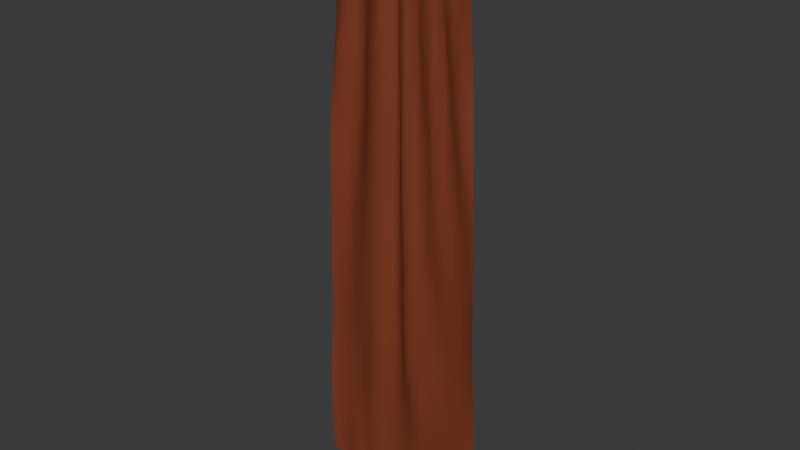 # Source: Curtains.blend  (saved by Blender 4.1.24; exported with 4.5.12 LTS)
import bpy
from mathutils import Matrix  # noqa: F401  (used for matrix-valued properties, if any)

bpy.ops.wm.read_factory_settings(use_empty=True)
scene = bpy.context.scene
scene.name = 'Scene'

# ---- collections
col_collection = bpy.data.collections.new('Collection'); scene.collection.children.link(col_collection)

# ---- materials (node trees are filled in below, after node groups)
mat_material_006 = bpy.data.materials.new('Material.006')
mat_material_006.alpha_threshold = 0.0
mat_material_006.use_transparent_shadow = False
mat_material_006.roughness = 0.5
mat_material_006.line_color = (0.0, 0.0, 0.0, 1.0)

# ---- material node trees
mat_material_006.use_nodes = True; mat_material_006.node_tree.nodes.clear()
_N = mat_material_006.node_tree.nodes; _L = mat_material_006.node_tree.links
n0 = _N.new('ShaderNodeOutputMaterial'); n0.name = 'Material Output'; n0.location = (300, 300)
n1 = _N.new('ShaderNodeBsdfPrincipled'); n1.name = 'Principled BSDF'; n1.location = (10, 300)
n1.inputs[0].default_value = (0.2193, 0.04791, 0.0219, 1.0)
n1.inputs[3].default_value = 1.45
_L.new(n1.outputs[0], n0.inputs[0])
n0.is_active_output = True

# ---- world
world_world = bpy.data.worlds.new('World'); scene.world = world_world
world_world.use_nodes = True; world_world.node_tree.nodes.clear()
_N = world_world.node_tree.nodes; _L = world_world.node_tree.links
n0 = _N.new('ShaderNodeOutputWorld'); n0.name = 'World Output'; n0.location = (300, 300)
n1 = _N.new('ShaderNodeBackground'); n1.name = 'Background'; n1.location = (10, 300)
n1.inputs[0].default_value = (0.05088, 0.05088, 0.05088, 1.0)
_L.new(n1.outputs[0], n0.inputs[0])
n0.is_active_output = True
world_world.color = (0.05088, 0.05088, 0.05088)
world_world.use_sun_shadow = False
world_world.sun_shadow_jitter_overblur = 0.0

# ---- meshes
me_plane_001 = bpy.data.meshes.new('Plane.001')
me_plane_001.from_pydata([(1.118, -0.2043, -3.422), (-1.357, -0.2093, -3.418), (0.7874, -0.1792, 4.704), (-1.03, -0.1792, 4.704), (0.8519, -0.1561, 4.384), (0.883, -0.177, 3.991), (0.9028, -0.1866, 3.597), (0.9197, -0.1731, 3.204), (0.9303, -0.1505, 2.81), (0.9395, -0.1405, 2.415), (0.9597, -0.1484, 2.021), (0.9864, -0.1659, 1.628), (1.011, -0.185, 1.235), (1.032, -0.1922, 0.8419), (1.052, -0.1956, 0.448), (1.063, -0.2007, 0.05363), (1.072, -0.2097, -0.3403), (1.083, -0.2119, -0.7345), (1.098, -0.201, -1.128), (1.113, -0.171, -1.52), (1.116, -0.1593, -1.914), (1.123, -0.1663, -2.308), (1.132, -0.1845, -2.701), (1.131, -0.2198, -3.093), (1.023, -0.165, -3.486), (0.9056, -0.1883, -3.488), (0.7858, -0.1846, -3.491), (0.6646, -0.1823, -3.493), (0.5434, -0.1781, -3.494), (0.422, -0.1775, -3.497), (0.3005, -0.1735, -3.499), (0.1787, -0.1708, -3.501), (0.05655, -0.1714, -3.502), (-0.06552, -0.1719, -3.502), (-0.1873, -0.1724, -3.502), (-0.309, -0.1732, -3.502), (-0.4306, -0.1736, -3.501), (-0.5522, -0.1798, -3.5), (-0.6735, -0.1879, -3.498), (-0.7942, -0.2025, -3.494), (-0.9151, -0.2131, -3.49), (-1.032, -0.1898, -3.488), (-1.144, -0.1504, -3.484), (-1.258, -0.1906, -3.485), (-1.37, -0.2047, -3.089), (-1.353, -0.2297, -2.696), (-1.359, -0.2176, -2.303), (-1.346, -0.2176, -1.909), (-1.345, -0.1923, -1.516), (-1.335, -0.1774, -1.122), (-1.315, -0.1887, -0.7288), (-1.291, -0.2196, -0.3374), (-1.281, -0.2063, 0.0561), (-1.265, -0.2086, 0.4496), (-1.235, -0.2493, 0.8405), (-1.208, -0.2718, 1.233), (-1.2, -0.2672, 1.627), (-1.185, -0.2442, 2.021), (-1.167, -0.2176, 2.413), (-1.15, -0.1928, 2.806), (-1.132, -0.1649, 3.199), (-1.126, -0.1654, 3.594), (-1.11, -0.1816, 3.988), (-1.087, -0.2006, 4.382), (-0.9563, -0.1792, 4.769), (-0.8684, -0.1792, 4.769), (-0.7805, -0.1792, 4.769), (-0.6926, -0.1792, 4.769), (-0.6047, -0.1792, 4.769), (-0.5168, -0.1792, 4.769), (-0.4288, -0.1792, 4.769), (-0.3409, -0.1792, 4.769), (-0.253, -0.1792, 4.769), (-0.1651, -0.1792, 4.769), (-0.07721, -0.1792, 4.769), (0.01069, -0.1792, 4.769), (0.0986, -0.1792, 4.769), (0.1865, -0.1792, 4.769), (0.2744, -0.1792, 4.769), (0.3623, -0.1792, 4.769), (0.4502, -0.1792, 4.769), (0.5381, -0.1792, 4.769), (0.626, -0.1792, 4.769), (0.714, -0.1792, 4.769), (1.02, -0.1702, -3.093), (1.011, -0.1745, -2.701), (1.009, -0.1731, -2.309), (1.0, -0.1664, -1.916), (0.9928, -0.1592, -1.523), (0.9821, -0.1663, -1.131), (0.9727, -0.1659, -0.7374), (0.9619, -0.1633, -0.3446), (0.9492, -0.1784, 0.04937), (0.9318, -0.182, 0.4421), (0.9124, -0.195, 0.8355), (0.8957, -0.184, 1.23), (0.8773, -0.2145, 1.623), (0.8598, -0.2159, 2.017), (0.8426, -0.2126, 2.411), (0.82, -0.1885, 2.804), (0.8022, -0.1918, 3.198), (0.7834, -0.1906, 3.592), (0.7653, -0.1946, 3.985), (0.7461, -0.1816, 4.378), (0.8981, -0.1677, -3.095), (0.8925, -0.194, -2.703), (0.8883, -0.1641, -2.311), (0.8786, -0.1603, -1.919), (0.8717, -0.1544, -1.526), (0.8607, -0.1589, -1.133), (0.8516, -0.1625, -0.7404), (0.8408, -0.1639, -0.348), (0.8305, -0.159, 0.04452), (0.8174, -0.1469, 0.4377), (0.8038, -0.1409, 0.8312), (0.7887, -0.1537, 1.226), (0.7726, -0.1676, 1.62), (0.7424, -0.2017, 2.012), (0.7239, -0.2194, 2.406), (0.7087, -0.2162, 2.8), (0.6928, -0.2209, 3.194), (0.6688, -0.1879, 3.587), (0.6499, -0.1614, 3.98), (0.639, -0.1581, 4.376), (0.7795, -0.1907, -3.097), (0.7746, -0.169, -2.706), (0.7669, -0.1608, -2.313), (0.7566, -0.1589, -1.922), (0.7502, -0.1528, -1.529), (0.7393, -0.152, -1.136), (0.7306, -0.1566, -0.7432), (0.7196, -0.1624, -0.3509), (0.7086, -0.1602, 0.0419), (0.6964, -0.1538, 0.4339), (0.6826, -0.1378, 0.8271), (0.6699, -0.1285, 1.221), (0.658, -0.1265, 1.616), (0.6462, -0.1293, 2.011), (0.6317, -0.1411, 2.405), (0.6142, -0.1626, 2.799), (0.5843, -0.1954, 3.191), (0.5632, -0.2208, 3.585), (0.5533, -0.2344, 3.98), (0.5477, -0.2222, 4.376), (0.6598, -0.1694, -3.099), (0.6533, -0.1657, -2.707), (0.6454, -0.167, -2.316), (0.6348, -0.1643, -1.924), (0.6283, -0.1578, -1.532), (0.6173, -0.1492, -1.14), (0.6094, -0.1499, -0.7463), (0.5985, -0.1575, -0.354), (0.5879, -0.1639, 0.03863), (0.5785, -0.1781, 0.4311), (0.565, -0.1696, 0.8241), (0.5529, -0.1621, 1.218), (0.5391, -0.1487, 1.612), (0.5272, -0.1374, 2.007), (0.5148, -0.1282, 2.402), (0.5028, -0.1194, 2.796), (0.4935, -0.1177, 3.191), (0.484, -0.1276, 3.586), (0.4696, -0.1462, 3.981), (0.4469, -0.1868, 4.373), (0.5395, -0.1619, -3.102), (0.5321, -0.16, -2.709), (0.5238, -0.1718, -2.318), (0.5137, -0.1749, -1.926), (0.5069, -0.1708, -1.535), (0.4954, -0.1551, -1.143), (0.4878, -0.1461, -0.7503), (0.4776, -0.1492, -0.3573), (0.4679, -0.1607, 0.03577), (0.4587, -0.1695, 0.4285), (0.4522, -0.2053, 0.822), (0.446, -0.2146, 1.217), (0.4395, -0.214, 1.611), (0.4342, -0.2175, 2.006), (0.4309, -0.2163, 2.401), (0.4277, -0.2123, 2.796), (0.4159, -0.2003, 3.191), (0.3965, -0.1823, 3.586), (0.3801, -0.1648, 3.981), (0.3667, -0.1492, 4.375), (0.4183, -0.1513, -3.105), (0.4103, -0.1636, -2.711), (0.4022, -0.1766, -2.321), (0.3929, -0.1858, -1.928), (0.386, -0.1868, -1.537), (0.3745, -0.1703, -1.146), (0.3661, -0.1508, -0.7547), (0.3568, -0.1379, -0.3607), (0.3494, -0.1412, 0.03337), (0.3383, -0.1726, 0.4269), (0.3399, -0.1594, 0.8208), (0.3376, -0.159, 1.216), (0.3327, -0.1697, 1.611), (0.3261, -0.1832, 2.006), (0.3116, -0.2097, 2.4), (0.3076, -0.2177, 2.795), (0.3096, -0.2018, 3.189), (0.3027, -0.2004, 3.584), (0.2813, -0.2192, 3.979), (0.2681, -0.2202, 4.375), (0.2964, -0.1541, -3.106), (0.2913, -0.17, -2.715), (0.2818, -0.1952, -2.323), (0.2738, -0.2099, -1.932), (0.2657, -0.2039, -1.54), (0.2548, -0.1913, -1.148), (0.2476, -0.1808, -0.7556), (0.2398, -0.1712, -0.3625), (0.2298, -0.1522, 0.03125), (0.2238, -0.1412, 0.426), (0.2201, -0.139, 0.8209), (0.2179, -0.1393, 1.215), (0.2156, -0.1364, 1.61), (0.2125, -0.1398, 2.005), (0.2066, -0.1505, 2.4), (0.1999, -0.1636, 2.795), (0.19, -0.1879, 3.189), (0.1894, -0.1879, 3.583), (0.188, -0.1684, 3.978), (0.1898, -0.172, 4.373), (0.1747, -0.1647, -3.107), (0.1702, -0.1824, -2.717), (0.1722, -0.2133, -2.327), (0.1588, -0.2459, -1.935), (0.1454, -0.2178, -1.543), (0.1357, -0.2096, -1.15), (0.1318, -0.2173, -0.7559), (0.1331, -0.2164, -0.3617), (0.1336, -0.2279, 0.03244), (0.128, -0.2142, 0.4268), (0.1076, -0.1834, 0.82), (0.101, -0.1684, 1.215), (0.09668, -0.158, 1.609), (0.09212, -0.1437, 2.003), (0.08788, -0.131, 2.398), (0.08699, -0.1251, 2.793), (0.08686, -0.1261, 3.189), (0.08477, -0.1384, 3.585), (0.07762, -0.1648, 3.979), (0.0745, -0.1895, 4.374), (0.05483, -0.1724, -3.109), (0.05755, -0.1814, -2.718), (0.05797, -0.1721, -2.328), (0.04993, -0.19, -1.936), (0.02623, -0.2407, -1.545), (0.02257, -0.2502, -1.151), (0.0182, -0.2523, -0.7564), (0.01667, -0.2495, -0.3621), (0.01702, -0.2365, 0.03221), (0.01467, -0.2545, 0.4267), (0.01364, -0.2548, 0.8213), (0.01182, -0.2523, 1.216), (0.01148, -0.2444, 1.611), (0.009114, -0.2343, 2.005), (0.005818, -0.2222, 2.4), (0.004542, -0.2126, 2.795), (0.0001221, -0.2013, 3.19), (0.001424, -0.1951, 3.585), (0.01385, -0.1974, 3.979), (0.02088, -0.2029, 4.375), (-0.06495, -0.1679, -3.109), (-0.06299, -0.1609, -2.719), (-0.06056, -0.1453, -2.329), (-0.06823, -0.1648, -1.936), (-0.06467, -0.1591, -1.543), (-0.06839, -0.1683, -1.15), (-0.07167, -0.1765, -0.7557), (-0.07627, -0.1845, -0.362), (-0.07829, -0.1883, 0.03219), (-0.07724, -0.1888, 0.4262), (-0.09275, -0.2022, 0.821), (-0.09271, -0.2043, 1.216), (-0.09744, -0.2093, 1.611), (-0.09613, -0.2095, 2.005), (-0.09733, -0.2126, 2.4), (-0.1009, -0.2181, 2.795), (-0.0996, -0.2194, 3.19), (-0.09884, -0.2211, 3.585), (-0.09901, -0.2196, 3.981), (-0.09405, -0.2156, 4.376), (-0.187, -0.1615, -3.109), (-0.1849, -0.1512, -2.72), (-0.1801, -0.1219, -2.331), (-0.1743, -0.1052, -1.937), (-0.1707, -0.099, -1.544), (-0.1692, -0.09865, -1.149), (-0.1701, -0.1021, -0.756), (-0.1697, -0.1039, -0.3618), (-0.1683, -0.1044, 0.0325), (-0.1667, -0.1043, 0.4271), (-0.1644, -0.1046, 0.8211), (-0.1618, -0.1037, 1.216), (-0.1609, -0.1043, 1.611), (-0.1564, -0.1026, 2.006), (-0.1534, -0.1032, 2.401), (-0.1524, -0.1058, 2.796), (-0.1501, -0.1078, 3.191), (-0.1479, -0.1101, 3.586), (-0.1507, -0.1255, 3.981), (-0.1628, -0.1712, 4.373), (-0.3091, -0.1648, -3.109), (-0.3064, -0.1474, -2.718), (-0.3017, -0.1264, -2.328), (-0.2942, -0.123, -1.935), (-0.2891, -0.1224, -1.542), (-0.2873, -0.118, -1.149), (-0.2893, -0.1107, -0.756), (-0.2897, -0.1079, -0.3615), (-0.2873, -0.1094, 0.03311), (-0.2851, -0.1067, 0.4278), (-0.2812, -0.1084, 0.8221), (-0.2758, -0.1112, 1.217), (-0.2603, -0.1247, 1.612), (-0.2448, -0.1383, 2.006), (-0.2415, -0.1405, 2.401), (-0.2436, -0.1378, 2.796), (-0.2568, -0.1287, 3.191), (-0.2596, -0.1262, 3.586), (-0.2604, -0.127, 3.981), (-0.2543, -0.1607, 4.374), (-0.4278, -0.1897, -3.108), (-0.4277, -0.1491, -2.717), (-0.421, -0.1501, -2.324), (-0.4086, -0.1675, -1.932), (-0.4003, -0.1731, -1.54), (-0.3928, -0.1798, -1.148), (-0.3884, -0.1836, -0.7547), (-0.376, -0.1943, -0.3609), (-0.3648, -0.2005, 0.03341), (-0.359, -0.203, 0.4281), (-0.3571, -0.2027, 0.8227), (-0.3518, -0.2071, 1.217), (-0.3416, -0.2165, 1.612), (-0.3355, -0.2196, 2.007), (-0.3297, -0.2248, 2.401), (-0.3252, -0.2285, 2.797), (-0.3215, -0.2304, 3.191), (-0.3152, -0.2371, 3.586), (-0.319, -0.2351, 3.982), (-0.334, -0.2228, 4.377), (-0.549, -0.194, -3.107), (-0.5422, -0.181, -2.714), (-0.5309, -0.1987, -2.324), (-0.5186, -0.2096, -1.931), (-0.5106, -0.2251, -1.539), (-0.5012, -0.2352, -1.146), (-0.4909, -0.2344, -0.7528), (-0.4832, -0.2414, -0.3592), (-0.4765, -0.2446, 0.03491), (-0.4705, -0.2495, 0.4293), (-0.464, -0.2562, 0.8236), (-0.4581, -0.2602, 1.218), (-0.4529, -0.2608, 1.613), (-0.4478, -0.2619, 2.008), (-0.4428, -0.2636, 2.402), (-0.4384, -0.2672, 2.797), (-0.4353, -0.2678, 3.192), (-0.433, -0.2656, 3.587), (-0.4275, -0.2549, 3.983), (-0.417, -0.2314, 4.377), (-0.6702, -0.1915, -3.105), (-0.6618, -0.2032, -2.711), (-0.6523, -0.2003, -2.318), (-0.6395, -0.1975, -1.928), (-0.6307, -0.2066, -1.536), (-0.6205, -0.2131, -1.143), (-0.6115, -0.2207, -0.7499), (-0.6041, -0.2294, -0.3567), (-0.5971, -0.2378, 0.03689), (-0.5903, -0.2442, 0.4314), (-0.5829, -0.2446, 0.8256), (-0.5767, -0.244, 1.22), (-0.5711, -0.2428, 1.615), (-0.5648, -0.2384, 2.009), (-0.5585, -0.2344, 2.404), (-0.5523, -0.2305, 2.798), (-0.5434, -0.216, 3.193), (-0.5224, -0.1876, 3.586), (-0.5114, -0.1653, 3.98), (-0.511, -0.1567, 4.375), (-0.7875, -0.1701, -3.102), (-0.7742, -0.1674, -2.708), (-0.7632, -0.1602, -2.316), (-0.7602, -0.1829, -1.924), (-0.7502, -0.1841, -1.532), (-0.7405, -0.196, -1.14), (-0.7318, -0.2055, -0.7472), (-0.7241, -0.2097, -0.3538), (-0.7147, -0.2082, 0.03987), (-0.7051, -0.2047, 0.4337), (-0.6959, -0.1995, 0.8277), (-0.6863, -0.1914, 1.222), (-0.6779, -0.1845, 1.616), (-0.6705, -0.1778, 2.01), (-0.6638, -0.1732, 2.405), (-0.6573, -0.1696, 2.799), (-0.6448, -0.1633, 3.194), (-0.6361, -0.1674, 3.587), (-0.6295, -0.1876, 3.981), (-0.6211, -0.2038, 4.376), (-0.9046, -0.2022, -3.097), (-0.8926, -0.1688, -2.705), (-0.8839, -0.1536, -2.313), (-0.876, -0.1544, -1.922), (-0.8653, -0.1548, -1.53), (-0.8554, -0.1605, -1.138), (-0.8523, -0.1934, -0.7451), (-0.843, -0.1841, -0.3508), (-0.8316, -0.1752, 0.04253), (-0.8205, -0.1669, 0.4363), (-0.8087, -0.1543, 0.8298), (-0.7955, -0.1375, 1.223), (-0.7837, -0.1242, 1.617), (-0.7648, -0.09928, 2.011), (-0.7541, -0.08954, 2.406), (-0.7452, -0.084, 2.801), (-0.7382, -0.08803, 3.196), (-0.7318, -0.09883, 3.591), (-0.725, -0.1138, 3.986), (-0.7182, -0.154, 4.378), (-1.023, -0.1885, -3.094), (-1.014, -0.1629, -2.702), (-1.005, -0.1557, -2.31), (-0.9974, -0.1577, -1.918), (-0.9859, -0.1577, -1.526), (-0.9767, -0.1543, -1.135), (-0.9641, -0.1495, -0.7433), (-0.9529, -0.1342, -0.3504), (-0.9497, -0.1481, 0.04496), (-0.9372, -0.1338, 0.4391), (-0.9237, -0.1155, 0.8323), (-0.9087, -0.0926, 1.226), (-0.8962, -0.1029, 1.62), (-0.8859, -0.08931, 2.015), (-0.8706, -0.1061, 2.409), (-0.8632, -0.1012, 2.804), (-0.8501, -0.1157, 3.198), (-0.8265, -0.1414, 3.591), (-0.8058, -0.1642, 3.985), (-0.7775, -0.1936, 4.378), (-1.137, -0.1542, -3.092), (-1.132, -0.1848, -2.7), (-1.127, -0.1562, -2.307), (-1.119, -0.1593, -1.915), (-1.107, -0.1594, -1.523), (-1.098, -0.1501, -1.132), (-1.085, -0.1361, -0.7395), (-1.072, -0.1481, -0.346), (-1.064, -0.116, 0.04714), (-1.053, -0.1107, 0.4415), (-1.034, -0.1349, 0.8351), (-1.026, -0.1175, 1.229), (-1.015, -0.1204, 1.624), (-0.9957, -0.1427, 2.018), (-0.9777, -0.1606, 2.411), (-0.9392, -0.1964, 2.803), (-0.9181, -0.2187, 3.196), (-0.9017, -0.2391, 3.59), (-0.8949, -0.2423, 3.985), (-0.8874, -0.2168, 4.38), (-1.252, -0.1923, -3.091), (-1.251, -0.1685, -2.698), (-1.241, -0.1889, -2.305), (-1.24, -0.1617, -1.911), (-1.229, -0.1606, -1.519), (-1.219, -0.1583, -1.128), (-1.206, -0.1522, -0.7352), (-1.192, -0.15, -0.3404), (-1.165, -0.1795, 0.05076), (-1.15, -0.1809, 0.4451), (-1.139, -0.179, 0.8388), (-1.12, -0.1912, 1.231), (-1.105, -0.2057, 1.625), (-1.069, -0.2393, 2.017), (-1.053, -0.2542, 2.41), (-1.043, -0.2475, 2.805), (-1.027, -0.2179, 3.198), (-1.017, -0.21, 3.592), (-0.9928, -0.1682, 3.984), (-0.9784, -0.1695, 4.377)], [], [(88, 108, 107, 87), (86, 106, 105, 85), (106, 126, 125, 105), (87, 107, 106, 86), (126, 146, 145, 125), (146, 166, 165, 145), (166, 186, 185, 165), (186, 206, 205, 185), (206, 226, 225, 205), (226, 246, 245, 225), (246, 266, 265, 245), (266, 286, 285, 265), (286, 306, 305, 285), (306, 326, 325, 305), (326, 346, 345, 325), (346, 366, 365, 345), (366, 386, 385, 365), (386, 406, 405, 385), (406, 426, 425, 405), (426, 446, 445, 425), (446, 466, 465, 445), (103, 123, 122, 102), (107, 127, 126, 106), (109, 129, 128, 108), (110, 130, 129, 109), (111, 131, 130, 110), (112, 132, 131, 111), (113, 133, 132, 112), (114, 134, 133, 113), (115, 135, 134, 114), (116, 136, 135, 115), (117, 137, 136, 116), (118, 138, 137, 117), (119, 139, 138, 118), (120, 140, 139, 119), (121, 141, 140, 120), (122, 142, 141, 121), (148, 168, 167, 147), (125, 145, 144, 124), (123, 143, 142, 122), (127, 147, 146, 126), (129, 149, 148, 128), (130, 150, 149, 129), (131, 151, 150, 130), (132, 152, 151, 131), (133, 153, 152, 132), (134, 154, 153, 133), (135, 155, 154, 134), (136, 156, 155, 135), (137, 157, 156, 136), (138, 158, 157, 137), (139, 159, 158, 138), (140, 160, 159, 139), (141, 161, 160, 140), (142, 162, 161, 141), (168, 188, 187, 167), (145, 165, 164, 144), (143, 163, 162, 142), (147, 167, 166, 146), (149, 169, 168, 148), (150, 170, 169, 149), (151, 171, 170, 150), (152, 172, 171, 151), (153, 173, 172, 152), (154, 174, 173, 153), (155, 175, 174, 154), (156, 176, 175, 155), (157, 177, 176, 156), (158, 178, 177, 157), (159, 179, 178, 158), (160, 180, 179, 159), (161, 181, 180, 160), (162, 182, 181, 161), (188, 208, 207, 187), (165, 185, 184, 164), (163, 183, 182, 162), (167, 187, 186, 166), (169, 189, 188, 168), (170, 190, 189, 169), (171, 191, 190, 170), (172, 192, 191, 171), (173, 193, 192, 172), (174, 194, 193, 173), (175, 195, 194, 174), (176, 196, 195, 175), (177, 197, 196, 176), (178, 198, 197, 177), (179, 199, 198, 178), (180, 200, 199, 179), (181, 201, 200, 180), (182, 202, 201, 181), (208, 228, 227, 207), (185, 205, 204, 184), (183, 203, 202, 182), (187, 207, 206, 186), (189, 209, 208, 188), (190, 210, 209, 189), (191, 211, 210, 190), (192, 212, 211, 191), (193, 213, 212, 192), (194, 214, 213, 193), (195, 215, 214, 194), (196, 216, 215, 195), (197, 217, 216, 196), (198, 218, 217, 197), (199, 219, 218, 198), (200, 220, 219, 199), (201, 221, 220, 200), (202, 222, 221, 201), (228, 248, 247, 227), (205, 225, 224, 204), (203, 223, 222, 202), (207, 227, 226, 206), (209, 229, 228, 208), (210, 230, 229, 209), (211, 231, 230, 210), (212, 232, 231, 211), (213, 233, 232, 212), (214, 234, 233, 213), (215, 235, 234, 214), (216, 236, 235, 215), (217, 237, 236, 216), (218, 238, 237, 217), (219, 239, 238, 218), (220, 240, 239, 219), (221, 241, 240, 220), (222, 242, 241, 221), (248, 268, 267, 247), (225, 245, 244, 224), (223, 243, 242, 222), (227, 247, 246, 226), (229, 249, 248, 228), (230, 250, 249, 229), (231, 251, 250, 230), (232, 252, 251, 231), (233, 253, 252, 232), (234, 254, 253, 233), (235, 255, 254, 234), (236, 256, 255, 235), (237, 257, 256, 236), (238, 258, 257, 237), (239, 259, 258, 238), (240, 260, 259, 239), (241, 261, 260, 240), (242, 262, 261, 241), (268, 288, 287, 267), (245, 265, 264, 244), (243, 263, 262, 242), (247, 267, 266, 246), (249, 269, 268, 248), (250, 270, 269, 249), (251, 271, 270, 250), (252, 272, 271, 251), (253, 273, 272, 252), (254, 274, 273, 253), (255, 275, 274, 254), (256, 276, 275, 255), (257, 277, 276, 256), (258, 278, 277, 257), (259, 279, 278, 258), (260, 280, 279, 259), (261, 281, 280, 260), (262, 282, 281, 261), (288, 308, 307, 287), (265, 285, 284, 264), (263, 283, 282, 262), (267, 287, 286, 266), (269, 289, 288, 268), (270, 290, 289, 269), (271, 291, 290, 270), (272, 292, 291, 271), (273, 293, 292, 272), (274, 294, 293, 273), (275, 295, 294, 274), (276, 296, 295, 275), (277, 297, 296, 276), (278, 298, 297, 277), (279, 299, 298, 278), (280, 300, 299, 279), (281, 301, 300, 280), (282, 302, 301, 281), (308, 328, 327, 307), (285, 305, 304, 284), (283, 303, 302, 282), (287, 307, 306, 286), (289, 309, 308, 288), (290, 310, 309, 289), (291, 311, 310, 290), (292, 312, 311, 291), (293, 313, 312, 292), (294, 314, 313, 293), (295, 315, 314, 294), (296, 316, 315, 295), (297, 317, 316, 296), (298, 318, 317, 297), (299, 319, 318, 298), (300, 320, 319, 299), (301, 321, 320, 300), (302, 322, 321, 301), (328, 348, 347, 327), (305, 325, 324, 304), (303, 323, 322, 302), (307, 327, 326, 306), (309, 329, 328, 308), (310, 330, 329, 309), (311, 331, 330, 310), (312, 332, 331, 311), (313, 333, 332, 312), (314, 334, 333, 313), (315, 335, 334, 314), (316, 336, 335, 315), (317, 337, 336, 316), (318, 338, 337, 317), (319, 339, 338, 318), (320, 340, 339, 319), (321, 341, 340, 320), (322, 342, 341, 321), (348, 368, 367, 347), (325, 345, 344, 324), (323, 343, 342, 322), (327, 347, 346, 326), (329, 349, 348, 328), (330, 350, 349, 329), (331, 351, 350, 330), (332, 352, 351, 331), (333, 353, 352, 332), (334, 354, 353, 333), (335, 355, 354, 334), (336, 356, 355, 335), (337, 357, 356, 336), (338, 358, 357, 337), (339, 359, 358, 338), (340, 360, 359, 339), (341, 361, 360, 340), (342, 362, 361, 341), (368, 388, 387, 367), (345, 365, 364, 344), (343, 363, 362, 342), (347, 367, 366, 346), (349, 369, 368, 348), (350, 370, 369, 349), (351, 371, 370, 350), (352, 372, 371, 351), (353, 373, 372, 352), (354, 374, 373, 353), (355, 375, 374, 354), (356, 376, 375, 355), (357, 377, 376, 356), (358, 378, 377, 357), (359, 379, 378, 358), (360, 380, 379, 359), (361, 381, 380, 360), (362, 382, 381, 361), (388, 408, 407, 387), (365, 385, 384, 364), (363, 383, 382, 362), (367, 387, 386, 366), (369, 389, 388, 368), (370, 390, 389, 369), (371, 391, 390, 370), (372, 392, 391, 371), (373, 393, 392, 372), (374, 394, 393, 373), (375, 395, 394, 374), (376, 396, 395, 375), (377, 397, 396, 376), (378, 398, 397, 377), (379, 399, 398, 378), (380, 400, 399, 379), (381, 401, 400, 380), (382, 402, 401, 381), (408, 428, 427, 407), (385, 405, 404, 384), (383, 403, 402, 382), (387, 407, 406, 386), (389, 409, 408, 388), (390, 410, 409, 389), (391, 411, 410, 390), (392, 412, 411, 391), (393, 413, 412, 392), (394, 414, 413, 393), (395, 415, 414, 394), (396, 416, 415, 395), (397, 417, 416, 396), (398, 418, 417, 397), (399, 419, 418, 398), (400, 420, 419, 399), (401, 421, 420, 400), (402, 422, 421, 401), (428, 448, 447, 427), (405, 425, 424, 404), (403, 423, 422, 402), (407, 427, 426, 406), (409, 429, 428, 408), (410, 430, 429, 409), (411, 431, 430, 410), (412, 432, 431, 411), (413, 433, 432, 412), (414, 434, 433, 413), (415, 435, 434, 414), (416, 436, 435, 415), (417, 437, 436, 416), (418, 438, 437, 417), (419, 439, 438, 418), (420, 440, 439, 419), (421, 441, 440, 420), (422, 442, 441, 421), (448, 468, 467, 447), (425, 445, 444, 424), (423, 443, 442, 422), (108, 128, 127, 107), (427, 447, 446, 426), (429, 449, 448, 428), (430, 450, 449, 429), (431, 451, 450, 430), (432, 452, 451, 431), (433, 453, 452, 432), (434, 454, 453, 433), (435, 455, 454, 434), (436, 456, 455, 435), (437, 457, 456, 436), (438, 458, 457, 437), (439, 459, 458, 438), (440, 460, 459, 439), (441, 461, 460, 440), (442, 462, 461, 441), (445, 465, 464, 444), (443, 463, 462, 442), (447, 467, 466, 446), (449, 469, 468, 448), (450, 470, 469, 449), (451, 471, 470, 450), (452, 472, 471, 451), (453, 473, 472, 452), (454, 474, 473, 453), (455, 475, 474, 454), (456, 476, 475, 455), (457, 477, 476, 456), (458, 478, 477, 457), (459, 479, 478, 458), (460, 480, 479, 459), (461, 481, 480, 460), (462, 482, 481, 461), (463, 483, 482, 462), (85, 105, 104, 84), (105, 125, 124, 104), (84, 24, 0, 23), (44, 1, 43, 464), (483, 64, 3, 63), (4, 2, 83, 103), (102, 5, 4, 103), (102, 101, 6, 5), (101, 100, 7, 6), (100, 99, 8, 7), (99, 98, 9, 8), (98, 97, 10, 9), (97, 96, 11, 10), (96, 95, 12, 11), (95, 94, 13, 12), (94, 93, 14, 13), (93, 92, 15, 14), (92, 91, 16, 15), (91, 90, 17, 16), (90, 89, 18, 17), (89, 88, 19, 18), (88, 87, 20, 19), (87, 86, 21, 20), (86, 85, 22, 21), (85, 84, 23, 22), (104, 25, 24, 84), (124, 26, 25, 104), (144, 27, 26, 124), (164, 28, 27, 144), (184, 29, 28, 164), (204, 30, 29, 184), (224, 31, 30, 204), (244, 32, 31, 224), (264, 33, 32, 244), (284, 34, 33, 264), (304, 35, 34, 284), (324, 36, 35, 304), (344, 37, 36, 324), (364, 38, 37, 344), (384, 39, 38, 364), (404, 40, 39, 384), (424, 41, 40, 404), (444, 42, 41, 424), (464, 43, 42, 444), (465, 45, 44, 464), (466, 46, 45, 465), (467, 47, 46, 466), (468, 48, 47, 467), (469, 49, 48, 468), (470, 50, 49, 469), (471, 51, 50, 470), (472, 52, 51, 471), (473, 53, 52, 472), (474, 54, 53, 473), (475, 55, 54, 474), (476, 56, 55, 475), (477, 57, 56, 476), (478, 58, 57, 477), (479, 59, 58, 478), (480, 60, 59, 479), (481, 61, 60, 480), (482, 62, 61, 481), (483, 63, 62, 482), (463, 65, 64, 483), (443, 66, 65, 463), (423, 67, 66, 443), (403, 68, 67, 423), (383, 69, 68, 403), (363, 70, 69, 383), (343, 71, 70, 363), (323, 72, 71, 343), (303, 73, 72, 323), (283, 74, 73, 303), (263, 75, 74, 283), (243, 76, 75, 263), (223, 77, 76, 243), (203, 78, 77, 223), (183, 79, 78, 203), (163, 80, 79, 183), (143, 81, 80, 163), (123, 82, 81, 143), (103, 83, 82, 123), (89, 109, 108, 88), (90, 110, 109, 89), (91, 111, 110, 90), (92, 112, 111, 91), (93, 113, 112, 92), (94, 114, 113, 93), (95, 115, 114, 94), (96, 116, 115, 95), (97, 117, 116, 96), (98, 118, 117, 97), (99, 119, 118, 98), (100, 120, 119, 99), (101, 121, 120, 100), (102, 122, 121, 101), (128, 148, 147, 127)])
me_plane_001.polygons.foreach_set('use_smooth', [True] * 441)
_uv = me_plane_001.uv_layers.new(name='UVMap')
_uv.uv.foreach_set('vector', [0.2155, 0.4991, 0.2217, 0.4991, 0.2217, 0.4929, 0.2155, 0.4929, 0.2155, 0.4867, 0.2217, 0.4867, 0.2217, 0.4805, 0.2155, 0.4805, 0.2217, 0.4867, 0.2279, 0.4867, 0.2279, 0.4805, 0.2217, 0.4805, 0.2155, 0.4929, 0.2217, 0.4929, 0.2217, 0.4867, 0.2155, 0.4867, 0.2279, 0.4867, 0.2341, 0.4867, 0.2341, 0.4805, 0.2279, 0.4805, 0.2341, 0.4867, 0.2403, 0.4867, 0.2403, 0.4805, 0.2341, 0.4805, 0.2403, 0.4867, 0.2465, 0.4867, 0.2465, 0.4805, 0.2403, 0.4805, 0.2465, 0.4867, 0.2527, 0.4867, 0.2527, 0.4805, 0.2465, 0.4805, 0.2527, 0.4867, 0.2589, 0.4867, 0.2589, 0.4805, 0.2527, 0.4805, 0.2589, 0.4867, 0.2651, 0.4867, 0.2651, 0.4805, 0.2589, 0.4805, 0.2651, 0.4867, 0.2713, 0.4867, 0.2713, 0.4805, 0.2651, 0.4805, 0.2713, 0.4867, 0.2775, 0.4867, 0.2775, 0.4805, 0.2713, 0.4805, 0.2775, 0.4867, 0.2837, 0.4867, 0.2837, 0.4805, 0.2775, 0.4805, 0.2837, 0.4867, 0.2899, 0.4867, 0.2899, 0.4805, 0.2837, 0.4805, 0.2899, 0.4867, 0.2961, 0.4867, 0.2961, 0.4805, 0.2899, 0.4805, 0.2961, 0.4867, 0.3023, 0.4867, 0.3023, 0.4805, 0.2961, 0.4805, 0.3023, 0.4867, 0.3085, 0.4867, 0.3085, 0.4805, 0.3023, 0.4805, 0.3085, 0.4867, 0.3147, 0.4867, 0.3147, 0.4805, 0.3085, 0.4805, 0.3147, 0.4867, 0.3209, 0.4867, 0.3209, 0.4805, 0.3147, 0.4805, 0.3209, 0.4867, 0.3271, 0.4867, 0.3271, 0.4805, 0.3209, 0.4805, 0.3271, 0.4867, 0.3333, 0.4867, 0.3333, 0.4805, 0.3271, 0.4805, 0.2155, 0.5921, 0.2217, 0.5921, 0.2217, 0.5859, 0.2155, 0.5859, 0.2217, 0.4929, 0.2279, 0.4929, 0.2279, 0.4867, 0.2217, 0.4867, 0.2217, 0.5053, 0.2279, 0.5053, 0.2279, 0.4991, 0.2217, 0.4991, 0.2217, 0.5115, 0.2279, 0.5115, 0.2279, 0.5053, 0.2217, 0.5053, 0.2217, 0.5177, 0.2279, 0.5177, 0.2279, 0.5115, 0.2217, 0.5115, 0.2217, 0.5239, 0.2279, 0.5239, 0.2279, 0.5177, 0.2217, 0.5177, 0.2217, 0.5301, 0.2279, 0.5301, 0.2279, 0.5239, 0.2217, 0.5239, 0.2217, 0.5363, 0.2279, 0.5363, 0.2279, 0.5301, 0.2217, 0.5301, 0.2217, 0.5425, 0.2279, 0.5425, 0.2279, 0.5363, 0.2217, 0.5363, 0.2217, 0.5487, 0.2279, 0.5487, 0.2279, 0.5425, 0.2217, 0.5425, 0.2217, 0.5549, 0.2279, 0.5549, 0.2279, 0.5487, 0.2217, 0.5487, 0.2217, 0.5611, 0.2279, 0.5611, 0.2279, 0.5549, 0.2217, 0.5549, 0.2217, 0.5673, 0.2279, 0.5673, 0.2279, 0.5611, 0.2217, 0.5611, 0.2217, 0.5735, 0.2279, 0.5735, 0.2279, 0.5673, 0.2217, 0.5673, 0.2217, 0.5797, 0.2279, 0.5797, 0.2279, 0.5735, 0.2217, 0.5735, 0.2217, 0.5859, 0.2279, 0.5859, 0.2279, 0.5797, 0.2217, 0.5797, 0.2341, 0.4991, 0.2403, 0.4991, 0.2403, 0.4929, 0.2341, 0.4929, 0.2279, 0.4805, 0.2341, 0.4805, 0.2341, 0.4743, 0.2279, 0.4743, 0.2217, 0.5921, 0.2279, 0.5921, 0.2279, 0.5859, 0.2217, 0.5859, 0.2279, 0.4929, 0.2341, 0.4929, 0.2341, 0.4867, 0.2279, 0.4867, 0.2279, 0.5053, 0.2341, 0.5053, 0.2341, 0.4991, 0.2279, 0.4991, 0.2279, 0.5115, 0.2341, 0.5115, 0.2341, 0.5053, 0.2279, 0.5053, 0.2279, 0.5177, 0.2341, 0.5177, 0.2341, 0.5115, 0.2279, 0.5115, 0.2279, 0.5239, 0.2341, 0.5239, 0.2341, 0.5177, 0.2279, 0.5177, 0.2279, 0.5301, 0.2341, 0.5301, 0.2341, 0.5239, 0.2279, 0.5239, 0.2279, 0.5363, 0.2341, 0.5363, 0.2341, 0.5301, 0.2279, 0.5301, 0.2279, 0.5425, 0.2341, 0.5425, 0.2341, 0.5363, 0.2279, 0.5363, 0.2279, 0.5487, 0.2341, 0.5487, 0.2341, 0.5425, 0.2279, 0.5425, 0.2279, 0.5549, 0.2341, 0.5549, 0.2341, 0.5487, 0.2279, 0.5487, 0.2279, 0.5611, 0.2341, 0.5611, 0.2341, 0.5549, 0.2279, 0.5549, 0.2279, 0.5673, 0.2341, 0.5673, 0.2341, 0.5611, 0.2279, 0.5611, 0.2279, 0.5735, 0.2341, 0.5735, 0.2341, 0.5673, 0.2279, 0.5673, 0.2279, 0.5797, 0.2341, 0.5797, 0.2341, 0.5735, 0.2279, 0.5735, 0.2279, 0.5859, 0.2341, 0.5859, 0.2341, 0.5797, 0.2279, 0.5797, 0.2403, 0.4991, 0.2465, 0.4991, 0.2465, 0.4929, 0.2403, 0.4929, 0.2341, 0.4805, 0.2403, 0.4805, 0.2403, 0.4743, 0.2341, 0.4743, 0.2279, 0.5921, 0.2341, 0.5921, 0.2341, 0.5859, 0.2279, 0.5859, 0.2341, 0.4929, 0.2403, 0.4929, 0.2403, 0.4867, 0.2341, 0.4867, 0.2341, 0.5053, 0.2403, 0.5053, 0.2403, 0.4991, 0.2341, 0.4991, 0.2341, 0.5115, 0.2403, 0.5115, 0.2403, 0.5053, 0.2341, 0.5053, 0.2341, 0.5177, 0.2403, 0.5177, 0.2403, 0.5115, 0.2341, 0.5115, 0.2341, 0.5239, 0.2403, 0.5239, 0.2403, 0.5177, 0.2341, 0.5177, 0.2341, 0.5301, 0.2403, 0.5301, 0.2403, 0.5239, 0.2341, 0.5239, 0.2341, 0.5363, 0.2403, 0.5363, 0.2403, 0.5301, 0.2341, 0.5301, 0.2341, 0.5425, 0.2403, 0.5425, 0.2403, 0.5363, 0.2341, 0.5363, 0.2341, 0.5487, 0.2403, 0.5487, 0.2403, 0.5425, 0.2341, 0.5425, 0.2341, 0.5549, 0.2403, 0.5549, 0.2403, 0.5487, 0.2341, 0.5487, 0.2341, 0.5611, 0.2403, 0.5611, 0.2403, 0.5549, 0.2341, 0.5549, 0.2341, 0.5673, 0.2403, 0.5673, 0.2403, 0.5611, 0.2341, 0.5611, 0.2341, 0.5735, 0.2403, 0.5735, 0.2403, 0.5673, 0.2341, 0.5673, 0.2341, 0.5797, 0.2403, 0.5797, 0.2403, 0.5735, 0.2341, 0.5735, 0.2341, 0.5859, 0.2403, 0.5859, 0.2403, 0.5797, 0.2341, 0.5797, 0.2465, 0.4991, 0.2527, 0.4991, 0.2527, 0.4929, 0.2465, 0.4929, 0.2403, 0.4805, 0.2465, 0.4805, 0.2465, 0.4743, 0.2403, 0.4743, 0.2341, 0.5921, 0.2403, 0.5921, 0.2403, 0.5859, 0.2341, 0.5859, 0.2403, 0.4929, 0.2465, 0.4929, 0.2465, 0.4867, 0.2403, 0.4867, 0.2403, 0.5053, 0.2465, 0.5053, 0.2465, 0.4991, 0.2403, 0.4991, 0.2403, 0.5115, 0.2465, 0.5115, 0.2465, 0.5053, 0.2403, 0.5053, 0.2403, 0.5177, 0.2465, 0.5177, 0.2465, 0.5115, 0.2403, 0.5115, 0.2403, 0.5239, 0.2465, 0.5239, 0.2465, 0.5177, 0.2403, 0.5177, 0.2403, 0.5301, 0.2465, 0.5301, 0.2465, 0.5239, 0.2403, 0.5239, 0.2403, 0.5363, 0.2465, 0.5363, 0.2465, 0.5301, 0.2403, 0.5301, 0.2403, 0.5425, 0.2465, 0.5425, 0.2465, 0.5363, 0.2403, 0.5363, 0.2403, 0.5487, 0.2465, 0.5487, 0.2465, 0.5425, 0.2403, 0.5425, 0.2403, 0.5549, 0.2465, 0.5549, 0.2465, 0.5487, 0.2403, 0.5487, 0.2403, 0.5611, 0.2465, 0.5611, 0.2465, 0.5549, 0.2403, 0.5549, 0.2403, 0.5673, 0.2465, 0.5673, 0.2465, 0.5611, 0.2403, 0.5611, 0.2403, 0.5735, 0.2465, 0.5735, 0.2465, 0.5673, 0.2403, 0.5673, 0.2403, 0.5797, 0.2465, 0.5797, 0.2465, 0.5735, 0.2403, 0.5735, 0.2403, 0.5859, 0.2465, 0.5859, 0.2465, 0.5797, 0.2403, 0.5797, 0.2527, 0.4991, 0.2589, 0.4991, 0.2589, 0.4929, 0.2527, 0.4929, 0.2465, 0.4805, 0.2527, 0.4805, 0.2527, 0.4743, 0.2465, 0.4743, 0.2403, 0.5921, 0.2465, 0.5921, 0.2465, 0.5859, 0.2403, 0.5859, 0.2465, 0.4929, 0.2527, 0.4929, 0.2527, 0.4867, 0.2465, 0.4867, 0.2465, 0.5053, 0.2527, 0.5053, 0.2527, 0.4991, 0.2465, 0.4991, 0.2465, 0.5115, 0.2527, 0.5115, 0.2527, 0.5053, 0.2465, 0.5053, 0.2465, 0.5177, 0.2527, 0.5177, 0.2527, 0.5115, 0.2465, 0.5115, 0.2465, 0.5239, 0.2527, 0.5239, 0.2527, 0.5177, 0.2465, 0.5177, 0.2465, 0.5301, 0.2527, 0.5301, 0.2527, 0.5239, 0.2465, 0.5239, 0.2465, 0.5363, 0.2527, 0.5363, 0.2527, 0.5301, 0.2465, 0.5301, 0.2465, 0.5425, 0.2527, 0.5425, 0.2527, 0.5363, 0.2465, 0.5363, 0.2465, 0.5487, 0.2527, 0.5487, 0.2527, 0.5425, 0.2465, 0.5425, 0.2465, 0.5549, 0.2527, 0.5549, 0.2527, 0.5487, 0.2465, 0.5487, 0.2465, 0.5611, 0.2527, 0.5611, 0.2527, 0.5549, 0.2465, 0.5549, 0.2465, 0.5673, 0.2527, 0.5673, 0.2527, 0.5611, 0.2465, 0.5611, 0.2465, 0.5735, 0.2527, 0.5735, 0.2527, 0.5673, 0.2465, 0.5673, 0.2465, 0.5797, 0.2527, 0.5797, 0.2527, 0.5735, 0.2465, 0.5735, 0.2465, 0.5859, 0.2527, 0.5859, 0.2527, 0.5797, 0.2465, 0.5797, 0.2589, 0.4991, 0.2651, 0.4991, 0.2651, 0.4929, 0.2589, 0.4929, 0.2527, 0.4805, 0.2589, 0.4805, 0.2589, 0.4743, 0.2527, 0.4743, 0.2465, 0.5921, 0.2527, 0.5921, 0.2527, 0.5859, 0.2465, 0.5859, 0.2527, 0.4929, 0.2589, 0.4929, 0.2589, 0.4867, 0.2527, 0.4867, 0.2527, 0.5053, 0.2589, 0.5053, 0.2589, 0.4991, 0.2527, 0.4991, 0.2527, 0.5115, 0.2589, 0.5115, 0.2589, 0.5053, 0.2527, 0.5053, 0.2527, 0.5177, 0.2589, 0.5177, 0.2589, 0.5115, 0.2527, 0.5115, 0.2527, 0.5239, 0.2589, 0.5239, 0.2589, 0.5177, 0.2527, 0.5177, 0.2527, 0.5301, 0.2589, 0.5301, 0.2589, 0.5239, 0.2527, 0.5239, 0.2527, 0.5363, 0.2589, 0.5363, 0.2589, 0.5301, 0.2527, 0.5301, 0.2527, 0.5425, 0.2589, 0.5425, 0.2589, 0.5363, 0.2527, 0.5363, 0.2527, 0.5487, 0.2589, 0.5487, 0.2589, 0.5425, 0.2527, 0.5425, 0.2527, 0.5549, 0.2589, 0.5549, 0.2589, 0.5487, 0.2527, 0.5487, 0.2527, 0.5611, 0.2589, 0.5611, 0.2589, 0.5549, 0.2527, 0.5549, 0.2527, 0.5673, 0.2589, 0.5673, 0.2589, 0.5611, 0.2527, 0.5611, 0.2527, 0.5735, 0.2589, 0.5735, 0.2589, 0.5673, 0.2527, 0.5673, 0.2527, 0.5797, 0.2589, 0.5797, 0.2589, 0.5735, 0.2527, 0.5735, 0.2527, 0.5859, 0.2589, 0.5859, 0.2589, 0.5797, 0.2527, 0.5797, 0.2651, 0.4991, 0.2713, 0.4991, 0.2713, 0.4929, 0.2651, 0.4929, 0.2589, 0.4805, 0.2651, 0.4805, 0.2651, 0.4743, 0.2589, 0.4743, 0.2527, 0.5921, 0.2589, 0.5921, 0.2589, 0.5859, 0.2527, 0.5859, 0.2589, 0.4929, 0.2651, 0.4929, 0.2651, 0.4867, 0.2589, 0.4867, 0.2589, 0.5053, 0.2651, 0.5053, 0.2651, 0.4991, 0.2589, 0.4991, 0.2589, 0.5115, 0.2651, 0.5115, 0.2651, 0.5053, 0.2589, 0.5053, 0.2589, 0.5177, 0.2651, 0.5177, 0.2651, 0.5115, 0.2589, 0.5115, 0.2589, 0.5239, 0.2651, 0.5239, 0.2651, 0.5177, 0.2589, 0.5177, 0.2589, 0.5301, 0.2651, 0.5301, 0.2651, 0.5239, 0.2589, 0.5239, 0.2589, 0.5363, 0.2651, 0.5363, 0.2651, 0.5301, 0.2589, 0.5301, 0.2589, 0.5425, 0.2651, 0.5425, 0.2651, 0.5363, 0.2589, 0.5363, 0.2589, 0.5487, 0.2651, 0.5487, 0.2651, 0.5425, 0.2589, 0.5425, 0.2589, 0.5549, 0.2651, 0.5549, 0.2651, 0.5487, 0.2589, 0.5487, 0.2589, 0.5611, 0.2651, 0.5611, 0.2651, 0.5549, 0.2589, 0.5549, 0.2589, 0.5673, 0.2651, 0.5673, 0.2651, 0.5611, 0.2589, 0.5611, 0.2589, 0.5735, 0.2651, 0.5735, 0.2651, 0.5673, 0.2589, 0.5673, 0.2589, 0.5797, 0.2651, 0.5797, 0.2651, 0.5735, 0.2589, 0.5735, 0.2589, 0.5859, 0.2651, 0.5859, 0.2651, 0.5797, 0.2589, 0.5797, 0.2713, 0.4991, 0.2775, 0.4991, 0.2775, 0.4929, 0.2713, 0.4929, 0.2651, 0.4805, 0.2713, 0.4805, 0.2713, 0.4743, 0.2651, 0.4743, 0.2589, 0.5921, 0.2651, 0.5921, 0.2651, 0.5859, 0.2589, 0.5859, 0.2651, 0.4929, 0.2713, 0.4929, 0.2713, 0.4867, 0.2651, 0.4867, 0.2651, 0.5053, 0.2713, 0.5053, 0.2713, 0.4991, 0.2651, 0.4991, 0.2651, 0.5115, 0.2713, 0.5115, 0.2713, 0.5053, 0.2651, 0.5053, 0.2651, 0.5177, 0.2713, 0.5177, 0.2713, 0.5115, 0.2651, 0.5115, 0.2651, 0.5239, 0.2713, 0.5239, 0.2713, 0.5177, 0.2651, 0.5177, 0.2651, 0.5301, 0.2713, 0.5301, 0.2713, 0.5239, 0.2651, 0.5239, 0.2651, 0.5363, 0.2713, 0.5363, 0.2713, 0.5301, 0.2651, 0.5301, 0.2651, 0.5425, 0.2713, 0.5425, 0.2713, 0.5363, 0.2651, 0.5363, 0.2651, 0.5487, 0.2713, 0.5487, 0.2713, 0.5425, 0.2651, 0.5425, 0.2651, 0.5549, 0.2713, 0.5549, 0.2713, 0.5487, 0.2651, 0.5487, 0.2651, 0.5611, 0.2713, 0.5611, 0.2713, 0.5549, 0.2651, 0.5549, 0.2651, 0.5673, 0.2713, 0.5673, 0.2713, 0.5611, 0.2651, 0.5611, 0.2651, 0.5735, 0.2713, 0.5735, 0.2713, 0.5673, 0.2651, 0.5673, 0.2651, 0.5797, 0.2713, 0.5797, 0.2713, 0.5735, 0.2651, 0.5735, 0.2651, 0.5859, 0.2713, 0.5859, 0.2713, 0.5797, 0.2651, 0.5797, 0.2775, 0.4991, 0.2837, 0.4991, 0.2837, 0.4929, 0.2775, 0.4929, 0.2713, 0.4805, 0.2775, 0.4805, 0.2775, 0.4743, 0.2713, 0.4743, 0.2651, 0.5921, 0.2713, 0.5921, 0.2713, 0.5859, 0.2651, 0.5859, 0.2713, 0.4929, 0.2775, 0.4929, 0.2775, 0.4867, 0.2713, 0.4867, 0.2713, 0.5053, 0.2775, 0.5053, 0.2775, 0.4991, 0.2713, 0.4991, 0.2713, 0.5115, 0.2775, 0.5115, 0.2775, 0.5053, 0.2713, 0.5053, 0.2713, 0.5177, 0.2775, 0.5177, 0.2775, 0.5115, 0.2713, 0.5115, 0.2713, 0.5239, 0.2775, 0.5239, 0.2775, 0.5177, 0.2713, 0.5177, 0.2713, 0.5301, 0.2775, 0.5301, 0.2775, 0.5239, 0.2713, 0.5239, 0.2713, 0.5363, 0.2775, 0.5363, 0.2775, 0.5301, 0.2713, 0.5301, 0.2713, 0.5425, 0.2775, 0.5425, 0.2775, 0.5363, 0.2713, 0.5363, 0.2713, 0.5487, 0.2775, 0.5487, 0.2775, 0.5425, 0.2713, 0.5425, 0.2713, 0.5549, 0.2775, 0.5549, 0.2775, 0.5487, 0.2713, 0.5487, 0.2713, 0.5611, 0.2775, 0.5611, 0.2775, 0.5549, 0.2713, 0.5549, 0.2713, 0.5673, 0.2775, 0.5673, 0.2775, 0.5611, 0.2713, 0.5611, 0.2713, 0.5735, 0.2775, 0.5735, 0.2775, 0.5673, 0.2713, 0.5673, 0.2713, 0.5797, 0.2775, 0.5797, 0.2775, 0.5735, 0.2713, 0.5735, 0.2713, 0.5859, 0.2775, 0.5859, 0.2775, 0.5797, 0.2713, 0.5797, 0.2837, 0.4991, 0.2899, 0.4991, 0.2899, 0.4929, 0.2837, 0.4929, 0.2775, 0.4805, 0.2837, 0.4805, 0.2837, 0.4743, 0.2775, 0.4743, 0.2713, 0.5921, 0.2775, 0.5921, 0.2775, 0.5859, 0.2713, 0.5859, 0.2775, 0.4929, 0.2837, 0.4929, 0.2837, 0.4867, 0.2775, 0.4867, 0.2775, 0.5053, 0.2837, 0.5053, 0.2837, 0.4991, 0.2775, 0.4991, 0.2775, 0.5115, 0.2837, 0.5115, 0.2837, 0.5053, 0.2775, 0.5053, 0.2775, 0.5177, 0.2837, 0.5177, 0.2837, 0.5115, 0.2775, 0.5115, 0.2775, 0.5239, 0.2837, 0.5239, 0.2837, 0.5177, 0.2775, 0.5177, 0.2775, 0.5301, 0.2837, 0.5301, 0.2837, 0.5239, 0.2775, 0.5239, 0.2775, 0.5363, 0.2837, 0.5363, 0.2837, 0.5301, 0.2775, 0.5301, 0.2775, 0.5425, 0.2837, 0.5425, 0.2837, 0.5363, 0.2775, 0.5363, 0.2775, 0.5487, 0.2837, 0.5487, 0.2837, 0.5425, 0.2775, 0.5425, 0.2775, 0.5549, 0.2837, 0.5549, 0.2837, 0.5487, 0.2775, 0.5487, 0.2775, 0.5611, 0.2837, 0.5611, 0.2837, 0.5549, 0.2775, 0.5549, 0.2775, 0.5673, 0.2837, 0.5673, 0.2837, 0.5611, 0.2775, 0.5611, 0.2775, 0.5735, 0.2837, 0.5735, 0.2837, 0.5673, 0.2775, 0.5673, 0.2775, 0.5797, 0.2837, 0.5797, 0.2837, 0.5735, 0.2775, 0.5735, 0.2775, 0.5859, 0.2837, 0.5859, 0.2837, 0.5797, 0.2775, 0.5797, 0.2899, 0.4991, 0.2961, 0.4991, 0.2961, 0.4929, 0.2899, 0.4929, 0.2837, 0.4805, 0.2899, 0.4805, 0.2899, 0.4743, 0.2837, 0.4743, 0.2775, 0.5921, 0.2837, 0.5921, 0.2837, 0.5859, 0.2775, 0.5859, 0.2837, 0.4929, 0.2899, 0.4929, 0.2899, 0.4867, 0.2837, 0.4867, 0.2837, 0.5053, 0.2899, 0.5053, 0.2899, 0.4991, 0.2837, 0.4991, 0.2837, 0.5115, 0.2899, 0.5115, 0.2899, 0.5053, 0.2837, 0.5053, 0.2837, 0.5177, 0.2899, 0.5177, 0.2899, 0.5115, 0.2837, 0.5115, 0.2837, 0.5239, 0.2899, 0.5239, 0.2899, 0.5177, 0.2837, 0.5177, 0.2837, 0.5301, 0.2899, 0.5301, 0.2899, 0.5239, 0.2837, 0.5239, 0.2837, 0.5363, 0.2899, 0.5363, 0.2899, 0.5301, 0.2837, 0.5301, 0.2837, 0.5425, 0.2899, 0.5425, 0.2899, 0.5363, 0.2837, 0.5363, 0.2837, 0.5487, 0.2899, 0.5487, 0.2899, 0.5425, 0.2837, 0.5425, 0.2837, 0.5549, 0.2899, 0.5549, 0.2899, 0.5487, 0.2837, 0.5487, 0.2837, 0.5611, 0.2899, 0.5611, 0.2899, 0.5549, 0.2837, 0.5549, 0.2837, 0.5673, 0.2899, 0.5673, 0.2899, 0.5611, 0.2837, 0.5611, 0.2837, 0.5735, 0.2899, 0.5735, 0.2899, 0.5673, 0.2837, 0.5673, 0.2837, 0.5797, 0.2899, 0.5797, 0.2899, 0.5735, 0.2837, 0.5735, 0.2837, 0.5859, 0.2899, 0.5859, 0.2899, 0.5797, 0.2837, 0.5797, 0.2961, 0.4991, 0.3023, 0.4991, 0.3023, 0.4929, 0.2961, 0.4929, 0.2899, 0.4805, 0.2961, 0.4805, 0.2961, 0.4743, 0.2899, 0.4743, 0.2837, 0.5921, 0.2899, 0.5921, 0.2899, 0.5859, 0.2837, 0.5859, 0.2899, 0.4929, 0.2961, 0.4929, 0.2961, 0.4867, 0.2899, 0.4867, 0.2899, 0.5053, 0.2961, 0.5053, 0.2961, 0.4991, 0.2899, 0.4991, 0.2899, 0.5115, 0.2961, 0.5115, 0.2961, 0.5053, 0.2899, 0.5053, 0.2899, 0.5177, 0.2961, 0.5177, 0.2961, 0.5115, 0.2899, 0.5115, 0.2899, 0.5239, 0.2961, 0.5239, 0.2961, 0.5177, 0.2899, 0.5177, 0.2899, 0.5301, 0.2961, 0.5301, 0.2961, 0.5239, 0.2899, 0.5239, 0.2899, 0.5363, 0.2961, 0.5363, 0.2961, 0.5301, 0.2899, 0.5301, 0.2899, 0.5425, 0.2961, 0.5425, 0.2961, 0.5363, 0.2899, 0.5363, 0.2899, 0.5487, 0.2961, 0.5487, 0.2961, 0.5425, 0.2899, 0.5425, 0.2899, 0.5549, 0.2961, 0.5549, 0.2961, 0.5487, 0.2899, 0.5487, 0.2899, 0.5611, 0.2961, 0.5611, 0.2961, 0.5549, 0.2899, 0.5549, 0.2899, 0.5673, 0.2961, 0.5673, 0.2961, 0.5611, 0.2899, 0.5611, 0.2899, 0.5735, 0.2961, 0.5735, 0.2961, 0.5673, 0.2899, 0.5673, 0.2899, 0.5797, 0.2961, 0.5797, 0.2961, 0.5735, 0.2899, 0.5735, 0.2899, 0.5859, 0.2961, 0.5859, 0.2961, 0.5797, 0.2899, 0.5797, 0.3023, 0.4991, 0.3085, 0.4991, 0.3085, 0.4929, 0.3023, 0.4929, 0.2961, 0.4805, 0.3023, 0.4805, 0.3023, 0.4743, 0.2961, 0.4743, 0.2899, 0.5921, 0.2961, 0.5921, 0.2961, 0.5859, 0.2899, 0.5859, 0.2961, 0.4929, 0.3023, 0.4929, 0.3023, 0.4867, 0.2961, 0.4867, 0.2961, 0.5053, 0.3023, 0.5053, 0.3023, 0.4991, 0.2961, 0.4991, 0.2961, 0.5115, 0.3023, 0.5115, 0.3023, 0.5053, 0.2961, 0.5053, 0.2961, 0.5177, 0.3023, 0.5177, 0.3023, 0.5115, 0.2961, 0.5115, 0.2961, 0.5239, 0.3023, 0.5239, 0.3023, 0.5177, 0.2961, 0.5177, 0.2961, 0.5301, 0.3023, 0.5301, 0.3023, 0.5239, 0.2961, 0.5239, 0.2961, 0.5363, 0.3023, 0.5363, 0.3023, 0.5301, 0.2961, 0.5301, 0.2961, 0.5425, 0.3023, 0.5425, 0.3023, 0.5363, 0.2961, 0.5363, 0.2961, 0.5487, 0.3023, 0.5487, 0.3023, 0.5425, 0.2961, 0.5425, 0.2961, 0.5549, 0.3023, 0.5549, 0.3023, 0.5487, 0.2961, 0.5487, 0.2961, 0.5611, 0.3023, 0.5611, 0.3023, 0.5549, 0.2961, 0.5549, 0.2961, 0.5673, 0.3023, 0.5673, 0.3023, 0.5611, 0.2961, 0.5611, 0.2961, 0.5735, 0.3023, 0.5735, 0.3023, 0.5673, 0.2961, 0.5673, 0.2961, 0.5797, 0.3023, 0.5797, 0.3023, 0.5735, 0.2961, 0.5735, 0.2961, 0.5859, 0.3023, 0.5859, 0.3023, 0.5797, 0.2961, 0.5797, 0.3085, 0.4991, 0.3147, 0.4991, 0.3147, 0.4929, 0.3085, 0.4929, 0.3023, 0.4805, 0.3085, 0.4805, 0.3085, 0.4743, 0.3023, 0.4743, 0.2961, 0.5921, 0.3023, 0.5921, 0.3023, 0.5859, 0.2961, 0.5859, 0.3023, 0.4929, 0.3085, 0.4929, 0.3085, 0.4867, 0.3023, 0.4867, 0.3023, 0.5053, 0.3085, 0.5053, 0.3085, 0.4991, 0.3023, 0.4991, 0.3023, 0.5115, 0.3085, 0.5115, 0.3085, 0.5053, 0.3023, 0.5053, 0.3023, 0.5177, 0.3085, 0.5177, 0.3085, 0.5115, 0.3023, 0.5115, 0.3023, 0.5239, 0.3085, 0.5239, 0.3085, 0.5177, 0.3023, 0.5177, 0.3023, 0.5301, 0.3085, 0.5301, 0.3085, 0.5239, 0.3023, 0.5239, 0.3023, 0.5363, 0.3085, 0.5363, 0.3085, 0.5301, 0.3023, 0.5301, 0.3023, 0.5425, 0.3085, 0.5425, 0.3085, 0.5363, 0.3023, 0.5363, 0.3023, 0.5487, 0.3085, 0.5487, 0.3085, 0.5425, 0.3023, 0.5425, 0.3023, 0.5549, 0.3085, 0.5549, 0.3085, 0.5487, 0.3023, 0.5487, 0.3023, 0.5611, 0.3085, 0.5611, 0.3085, 0.5549, 0.3023, 0.5549, 0.3023, 0.5673, 0.3085, 0.5673, 0.3085, 0.5611, 0.3023, 0.5611, 0.3023, 0.5735, 0.3085, 0.5735, 0.3085, 0.5673, 0.3023, 0.5673, 0.3023, 0.5797, 0.3085, 0.5797, 0.3085, 0.5735, 0.3023, 0.5735, 0.3023, 0.5859, 0.3085, 0.5859, 0.3085, 0.5797, 0.3023, 0.5797, 0.3147, 0.4991, 0.3209, 0.4991, 0.3209, 0.4929, 0.3147, 0.4929, 0.3085, 0.4805, 0.3147, 0.4805, 0.3147, 0.4743, 0.3085, 0.4743, 0.3023, 0.5921, 0.3085, 0.5921, 0.3085, 0.5859, 0.3023, 0.5859, 0.3085, 0.4929, 0.3147, 0.4929, 0.3147, 0.4867, 0.3085, 0.4867, 0.3085, 0.5053, 0.3147, 0.5053, 0.3147, 0.4991, 0.3085, 0.4991, 0.3085, 0.5115, 0.3147, 0.5115, 0.3147, 0.5053, 0.3085, 0.5053, 0.3085, 0.5177, 0.3147, 0.5177, 0.3147, 0.5115, 0.3085, 0.5115, 0.3085, 0.5239, 0.3147, 0.5239, 0.3147, 0.5177, 0.3085, 0.5177, 0.3085, 0.5301, 0.3147, 0.5301, 0.3147, 0.5239, 0.3085, 0.5239, 0.3085, 0.5363, 0.3147, 0.5363, 0.3147, 0.5301, 0.3085, 0.5301, 0.3085, 0.5425, 0.3147, 0.5425, 0.3147, 0.5363, 0.3085, 0.5363, 0.3085, 0.5487, 0.3147, 0.5487, 0.3147, 0.5425, 0.3085, 0.5425, 0.3085, 0.5549, 0.3147, 0.5549, 0.3147, 0.5487, 0.3085, 0.5487, 0.3085, 0.5611, 0.3147, 0.5611, 0.3147, 0.5549, 0.3085, 0.5549, 0.3085, 0.5673, 0.3147, 0.5673, 0.3147, 0.5611, 0.3085, 0.5611, 0.3085, 0.5735, 0.3147, 0.5735, 0.3147, 0.5673, 0.3085, 0.5673, 0.3085, 0.5797, 0.3147, 0.5797, 0.3147, 0.5735, 0.3085, 0.5735, 0.3085, 0.5859, 0.3147, 0.5859, 0.3147, 0.5797, 0.3085, 0.5797, 0.3209, 0.4991, 0.3271, 0.4991, 0.3271, 0.4929, 0.3209, 0.4929, 0.3147, 0.4805, 0.3209, 0.4805, 0.3209, 0.4743, 0.3147, 0.4743, 0.3085, 0.5921, 0.3147, 0.5921, 0.3147, 0.5859, 0.3085, 0.5859, 0.3147, 0.4929, 0.3209, 0.4929, 0.3209, 0.4867, 0.3147, 0.4867, 0.3147, 0.5053, 0.3209, 0.5053, 0.3209, 0.4991, 0.3147, 0.4991, 0.3147, 0.5115, 0.3209, 0.5115, 0.3209, 0.5053, 0.3147, 0.5053, 0.3147, 0.5177, 0.3209, 0.5177, 0.3209, 0.5115, 0.3147, 0.5115, 0.3147, 0.5239, 0.3209, 0.5239, 0.3209, 0.5177, 0.3147, 0.5177, 0.3147, 0.5301, 0.3209, 0.5301, 0.3209, 0.5239, 0.3147, 0.5239, 0.3147, 0.5363, 0.3209, 0.5363, 0.3209, 0.5301, 0.3147, 0.5301, 0.3147, 0.5425, 0.3209, 0.5425, 0.3209, 0.5363, 0.3147, 0.5363, 0.3147, 0.5487, 0.3209, 0.5487, 0.3209, 0.5425, 0.3147, 0.5425, 0.3147, 0.5549, 0.3209, 0.5549, 0.3209, 0.5487, 0.3147, 0.5487, 0.3147, 0.5611, 0.3209, 0.5611, 0.3209, 0.5549, 0.3147, 0.5549, 0.3147, 0.5673, 0.3209, 0.5673, 0.3209, 0.5611, 0.3147, 0.5611, 0.3147, 0.5735, 0.3209, 0.5735, 0.3209, 0.5673, 0.3147, 0.5673, 0.3147, 0.5797, 0.3209, 0.5797, 0.3209, 0.5735, 0.3147, 0.5735, 0.3147, 0.5859, 0.3209, 0.5859, 0.3209, 0.5797, 0.3147, 0.5797, 0.3271, 0.4991, 0.3333, 0.4991, 0.3333, 0.4929, 0.3271, 0.4929, 0.3209, 0.4805, 0.3271, 0.4805, 0.3271, 0.4743, 0.3209, 0.4743, 0.3147, 0.5921, 0.3209, 0.5921, 0.3209, 0.5859, 0.3147, 0.5859, 0.2217, 0.4991, 0.2279, 0.4991, 0.2279, 0.4929, 0.2217, 0.4929, 0.3209, 0.4929, 0.3271, 0.4929, 0.3271, 0.4867, 0.3209, 0.4867, 0.3209, 0.5053, 0.3271, 0.5053, 0.3271, 0.4991, 0.3209, 0.4991, 0.3209, 0.5115, 0.3271, 0.5115, 0.3271, 0.5053, 0.3209, 0.5053, 0.3209, 0.5177, 0.3271, 0.5177, 0.3271, 0.5115, 0.3209, 0.5115, 0.3209, 0.5239, 0.3271, 0.5239, 0.3271, 0.5177, 0.3209, 0.5177, 0.3209, 0.5301, 0.3271, 0.5301, 0.3271, 0.5239, 0.3209, 0.5239, 0.3209, 0.5363, 0.3271, 0.5363, 0.3271, 0.5301, 0.3209, 0.5301, 0.3209, 0.5425, 0.3271, 0.5425, 0.3271, 0.5363, 0.3209, 0.5363, 0.3209, 0.5487, 0.3271, 0.5487, 0.3271, 0.5425, 0.3209, 0.5425, 0.3209, 0.5549, 0.3271, 0.5549, 0.3271, 0.5487, 0.3209, 0.5487, 0.3209, 0.5611, 0.3271, 0.5611, 0.3271, 0.5549, 0.3209, 0.5549, 0.3209, 0.5673, 0.3271, 0.5673, 0.3271, 0.5611, 0.3209, 0.5611, 0.3209, 0.5735, 0.3271, 0.5735, 0.3271, 0.5673, 0.3209, 0.5673, 0.3209, 0.5797, 0.3271, 0.5797, 0.3271, 0.5735, 0.3209, 0.5735, 0.3209, 0.5859, 0.3271, 0.5859, 0.3271, 0.5797, 0.3209, 0.5797, 0.3271, 0.4805, 0.3333, 0.4805, 0.3333, 0.4743, 0.3271, 0.4743, 0.3209, 0.5921, 0.3271, 0.5921, 0.3271, 0.5859, 0.3209, 0.5859, 0.3271, 0.4929, 0.3333, 0.4929, 0.3333, 0.4867, 0.3271, 0.4867, 0.3271, 0.5053, 0.3333, 0.5053, 0.3333, 0.4991, 0.3271, 0.4991, 0.3271, 0.5115, 0.3333, 0.5115, 0.3333, 0.5053, 0.3271, 0.5053, 0.3271, 0.5177, 0.3333, 0.5177, 0.3333, 0.5115, 0.3271, 0.5115, 0.3271, 0.5239, 0.3333, 0.5239, 0.3333, 0.5177, 0.3271, 0.5177, 0.3271, 0.5301, 0.3333, 0.5301, 0.3333, 0.5239, 0.3271, 0.5239, 0.3271, 0.5363, 0.3333, 0.5363, 0.3333, 0.5301, 0.3271, 0.5301, 0.3271, 0.5425, 0.3333, 0.5425, 0.3333, 0.5363, 0.3271, 0.5363, 0.3271, 0.5487, 0.3333, 0.5487, 0.3333, 0.5425, 0.3271, 0.5425, 0.3271, 0.5549, 0.3333, 0.5549, 0.3333, 0.5487, 0.3271, 0.5487, 0.3271, 0.5611, 0.3333, 0.5611, 0.3333, 0.5549, 0.3271, 0.5549, 0.3271, 0.5673, 0.3333, 0.5673, 0.3333, 0.5611, 0.3271, 0.5611, 0.3271, 0.5735, 0.3333, 0.5735, 0.3333, 0.5673, 0.3271, 0.5673, 0.3271, 0.5797, 0.3333, 0.5797, 0.3333, 0.5735, 0.3271, 0.5735, 0.3271, 0.5859, 0.3333, 0.5859, 0.3333, 0.5797, 0.3271, 0.5797, 0.3271, 0.5921, 0.3333, 0.5921, 0.3333, 0.5859, 0.3271, 0.5859, 0.2155, 0.4805, 0.2217, 0.4805, 0.2217, 0.4743, 0.2155, 0.4743, 0.2217, 0.4805, 0.2279, 0.4805, 0.2279, 0.4743, 0.2217, 0.4743, 0.2155, 0.4743, 0.2155, 0.4681, 0.2093, 0.4681, 0.2093, 0.4743, 0.3395, 0.4743, 0.3395, 0.4681, 0.3333, 0.4681, 0.3333, 0.4743, 0.3333, 0.5921, 0.3333, 0.5983, 0.3395, 0.5983, 0.3395, 0.5921, 0.2093, 0.5921, 0.2093, 0.5983, 0.2155, 0.5983, 0.2155, 0.5921, 0.2155, 0.5859, 0.2093, 0.5859, 0.2093, 0.5921, 0.2155, 0.5921, 0.2155, 0.5859, 0.2155, 0.5797, 0.2093, 0.5797, 0.2093, 0.5859, 0.2155, 0.5797, 0.2155, 0.5735, 0.2093, 0.5735, 0.2093, 0.5797, 0.2155, 0.5735, 0.2155, 0.5673, 0.2093, 0.5673, 0.2093, 0.5735, 0.2155, 0.5673, 0.2155, 0.5611, 0.2093, 0.5611, 0.2093, 0.5673, 0.2155, 0.5611, 0.2155, 0.5549, 0.2093, 0.5549, 0.2093, 0.5611, 0.2155, 0.5549, 0.2155, 0.5487, 0.2093, 0.5487, 0.2093, 0.5549, 0.2155, 0.5487, 0.2155, 0.5425, 0.2093, 0.5425, 0.2093, 0.5487, 0.2155, 0.5425, 0.2155, 0.5363, 0.2093, 0.5363, 0.2093, 0.5425, 0.2155, 0.5363, 0.2155, 0.5301, 0.2093, 0.5301, 0.2093, 0.5363, 0.2155, 0.5301, 0.2155, 0.5239, 0.2093, 0.5239, 0.2093, 0.5301, 0.2155, 0.5239, 0.2155, 0.5177, 0.2093, 0.5177, 0.2093, 0.5239, 0.2155, 0.5177, 0.2155, 0.5115, 0.2093, 0.5115, 0.2093, 0.5177, 0.2155, 0.5115, 0.2155, 0.5053, 0.2093, 0.5053, 0.2093, 0.5115, 0.2155, 0.5053, 0.2155, 0.4991, 0.2093, 0.4991, 0.2093, 0.5053, 0.2155, 0.4991, 0.2155, 0.4929, 0.2093, 0.4929, 0.2093, 0.4991, 0.2155, 0.4929, 0.2155, 0.4867, 0.2093, 0.4867, 0.2093, 0.4929, 0.2155, 0.4867, 0.2155, 0.4805, 0.2093, 0.4805, 0.2093, 0.4867, 0.2155, 0.4805, 0.2155, 0.4743, 0.2093, 0.4743, 0.2093, 0.4805, 0.2217, 0.4743, 0.2217, 0.4681, 0.2155, 0.4681, 0.2155, 0.4743, 0.2279, 0.4743, 0.2279, 0.4681, 0.2217, 0.4681, 0.2217, 0.4743, 0.2341, 0.4743, 0.2341, 0.4681, 0.2279, 0.4681, 0.2279, 0.4743, 0.2403, 0.4743, 0.2403, 0.4681, 0.2341, 0.4681, 0.2341, 0.4743, 0.2465, 0.4743, 0.2465, 0.4681, 0.2403, 0.4681, 0.2403, 0.4743, 0.2527, 0.4743, 0.2527, 0.4681, 0.2465, 0.4681, 0.2465, 0.4743, 0.2589, 0.4743, 0.2589, 0.4681, 0.2527, 0.4681, 0.2527, 0.4743, 0.2651, 0.4743, 0.2651, 0.4681, 0.2589, 0.4681, 0.2589, 0.4743, 0.2713, 0.4743, 0.2713, 0.4681, 0.2651, 0.4681, 0.2651, 0.4743, 0.2775, 0.4743, 0.2775, 0.4681, 0.2713, 0.4681, 0.2713, 0.4743, 0.2837, 0.4743, 0.2837, 0.4681, 0.2775, 0.4681, 0.2775, 0.4743, 0.2899, 0.4743, 0.2899, 0.4681, 0.2837, 0.4681, 0.2837, 0.4743, 0.2961, 0.4743, 0.2961, 0.4681, 0.2899, 0.4681, 0.2899, 0.4743, 0.3023, 0.4743, 0.3023, 0.4681, 0.2961, 0.4681, 0.2961, 0.4743, 0.3085, 0.4743, 0.3085, 0.4681, 0.3023, 0.4681, 0.3023, 0.4743, 0.3147, 0.4743, 0.3147, 0.4681, 0.3085, 0.4681, 0.3085, 0.4743, 0.3209, 0.4743, 0.3209, 0.4681, 0.3147, 0.4681, 0.3147, 0.4743, 0.3271, 0.4743, 0.3271, 0.4681, 0.3209, 0.4681, 0.3209, 0.4743, 0.3333, 0.4743, 0.3333, 0.4681, 0.3271, 0.4681, 0.3271, 0.4743, 0.3333, 0.4805, 0.3395, 0.4805, 0.3395, 0.4743, 0.3333, 0.4743, 0.3333, 0.4867, 0.3395, 0.4867, 0.3395, 0.4805, 0.3333, 0.4805, 0.3333, 0.4929, 0.3395, 0.4929, 0.3395, 0.4867, 0.3333, 0.4867, 0.3333, 0.4991, 0.3395, 0.4991, 0.3395, 0.4929, 0.3333, 0.4929, 0.3333, 0.5053, 0.3395, 0.5053, 0.3395, 0.4991, 0.3333, 0.4991, 0.3333, 0.5115, 0.3395, 0.5115, 0.3395, 0.5053, 0.3333, 0.5053, 0.3333, 0.5177, 0.3395, 0.5177, 0.3395, 0.5115, 0.3333, 0.5115, 0.3333, 0.5239, 0.3395, 0.5239, 0.3395, 0.5177, 0.3333, 0.5177, 0.3333, 0.5301, 0.3395, 0.5301, 0.3395, 0.5239, 0.3333, 0.5239, 0.3333, 0.5363, 0.3395, 0.5363, 0.3395, 0.5301, 0.3333, 0.5301, 0.3333, 0.5425, 0.3395, 0.5425, 0.3395, 0.5363, 0.3333, 0.5363, 0.3333, 0.5487, 0.3395, 0.5487, 0.3395, 0.5425, 0.3333, 0.5425, 0.3333, 0.5549, 0.3395, 0.5549, 0.3395, 0.5487, 0.3333, 0.5487, 0.3333, 0.5611, 0.3395, 0.5611, 0.3395, 0.5549, 0.3333, 0.5549, 0.3333, 0.5673, 0.3395, 0.5673, 0.3395, 0.5611, 0.3333, 0.5611, 0.3333, 0.5735, 0.3395, 0.5735, 0.3395, 0.5673, 0.3333, 0.5673, 0.3333, 0.5797, 0.3395, 0.5797, 0.3395, 0.5735, 0.3333, 0.5735, 0.3333, 0.5859, 0.3395, 0.5859, 0.3395, 0.5797, 0.3333, 0.5797, 0.3333, 0.5921, 0.3395, 0.5921, 0.3395, 0.5859, 0.3333, 0.5859, 0.3271, 0.5921, 0.3271, 0.5983, 0.3333, 0.5983, 0.3333, 0.5921, 0.3209, 0.5921, 0.3209, 0.5983, 0.3271, 0.5983, 0.3271, 0.5921, 0.3147, 0.5921, 0.3147, 0.5983, 0.3209, 0.5983, 0.3209, 0.5921, 0.3085, 0.5921, 0.3085, 0.5983, 0.3147, 0.5983, 0.3147, 0.5921, 0.3023, 0.5921, 0.3023, 0.5983, 0.3085, 0.5983, 0.3085, 0.5921, 0.2961, 0.5921, 0.2961, 0.5983, 0.3023, 0.5983, 0.3023, 0.5921, 0.2899, 0.5921, 0.2899, 0.5983, 0.2961, 0.5983, 0.2961, 0.5921, 0.2837, 0.5921, 0.2837, 0.5983, 0.2899, 0.5983, 0.2899, 0.5921, 0.2775, 0.5921, 0.2775, 0.5983, 0.2837, 0.5983, 0.2837, 0.5921, 0.2713, 0.5921, 0.2713, 0.5983, 0.2775, 0.5983, 0.2775, 0.5921, 0.2651, 0.5921, 0.2651, 0.5983, 0.2713, 0.5983, 0.2713, 0.5921, 0.2589, 0.5921, 0.2589, 0.5983, 0.2651, 0.5983, 0.2651, 0.5921, 0.2527, 0.5921, 0.2527, 0.5983, 0.2589, 0.5983, 0.2589, 0.5921, 0.2465, 0.5921, 0.2465, 0.5983, 0.2527, 0.5983, 0.2527, 0.5921, 0.2403, 0.5921, 0.2403, 0.5983, 0.2465, 0.5983, 0.2465, 0.5921, 0.2341, 0.5921, 0.2341, 0.5983, 0.2403, 0.5983, 0.2403, 0.5921, 0.2279, 0.5921, 0.2279, 0.5983, 0.2341, 0.5983, 0.2341, 0.5921, 0.2217, 0.5921, 0.2217, 0.5983, 0.2279, 0.5983, 0.2279, 0.5921, 0.2155, 0.5921, 0.2155, 0.5983, 0.2217, 0.5983, 0.2217, 0.5921, 0.2155, 0.5053, 0.2217, 0.5053, 0.2217, 0.4991, 0.2155, 0.4991, 0.2155, 0.5115, 0.2217, 0.5115, 0.2217, 0.5053, 0.2155, 0.5053, 0.2155, 0.5177, 0.2217, 0.5177, 0.2217, 0.5115, 0.2155, 0.5115, 0.2155, 0.5239, 0.2217, 0.5239, 0.2217, 0.5177, 0.2155, 0.5177, 0.2155, 0.5301, 0.2217, 0.5301, 0.2217, 0.5239, 0.2155, 0.5239, 0.2155, 0.5363, 0.2217, 0.5363, 0.2217, 0.5301, 0.2155, 0.5301, 0.2155, 0.5425, 0.2217, 0.5425, 0.2217, 0.5363, 0.2155, 0.5363, 0.2155, 0.5487, 0.2217, 0.5487, 0.2217, 0.5425, 0.2155, 0.5425, 0.2155, 0.5549, 0.2217, 0.5549, 0.2217, 0.5487, 0.2155, 0.5487, 0.2155, 0.5611, 0.2217, 0.5611, 0.2217, 0.5549, 0.2155, 0.5549, 0.2155, 0.5673, 0.2217, 0.5673, 0.2217, 0.5611, 0.2155, 0.5611, 0.2155, 0.5735, 0.2217, 0.5735, 0.2217, 0.5673, 0.2155, 0.5673, 0.2155, 0.5797, 0.2217, 0.5797, 0.2217, 0.5735, 0.2155, 0.5735, 0.2155, 0.5859, 0.2217, 0.5859, 0.2217, 0.5797, 0.2155, 0.5797, 0.2279, 0.4991, 0.2341, 0.4991, 0.2341, 0.4929, 0.2279, 0.4929])
me_plane_001.materials.append(mat_material_006)
me_plane_001.update()

# ---- objects
ob_plane_002 = bpy.data.objects.new('Plane.002', me_plane_001)

# ---- transforms, parenting, visibility, modifiers, constraints
ob_plane_002.location = (0.0, 0.0, 0.0)
ob_plane_002.scale = (0.45, 0.45, 0.45)
_vg = ob_plane_002.vertex_groups.new(name='Group')
_c = ob_plane_002.constraints.new('COPY_SCALE'); _c.name = 'Copy Scale'
_c.use_y = False
_c.use_z = False

# ---- collection membership
col_collection.objects.link(ob_plane_002)

# ---- scene / render settings (as saved in the file)
scene.frame_start = 1; scene.frame_end = 250; scene.frame_set(1)
scene.render.engine = 'BLENDER_EEVEE_NEXT'
scene.cycles.sampling_pattern = 'TABULATED_SOBOL'
scene.eevee.ray_tracing_options.trace_max_roughness = 0.0
bpy.context.view_layer.update()

# ---- added for rendering (the .blend has no active camera and no usable light): camera, sun
cam_auto = bpy.data.cameras.new('AutoCamera')
cam_auto.lens = 50.0
cam_auto.sensor_width = 36.0
cam_auto.clip_end = 1000.0
ob_auto_camera = bpy.data.objects.new('AutoCamera', cam_auto)
scene.collection.objects.link(ob_auto_camera)
ob_auto_camera.location = (3.54506, -4.3985, 3.16402)
ob_auto_camera.rotation_euler = (1.09748, -7.21219e-08, 0.694738)
scene.camera = ob_auto_camera
light_auto_sun = bpy.data.lights.new('AutoSun', 'SUN')
light_auto_sun.energy = 3.0
light_auto_sun.angle = 0.0523599
ob_auto_sun = bpy.data.objects.new('AutoSun', light_auto_sun)
scene.collection.objects.link(ob_auto_sun)
ob_auto_sun.rotation_euler = (0.872665, 0.174533, 0.523599)
bpy.context.view_layer.update()
